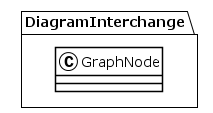

The diagram above was rendered by PlantUML. Its source (embedded in the PNG):
@startuml
!theme plain
package DiagramInterchange {
class GraphNode {
}
}
@enduml